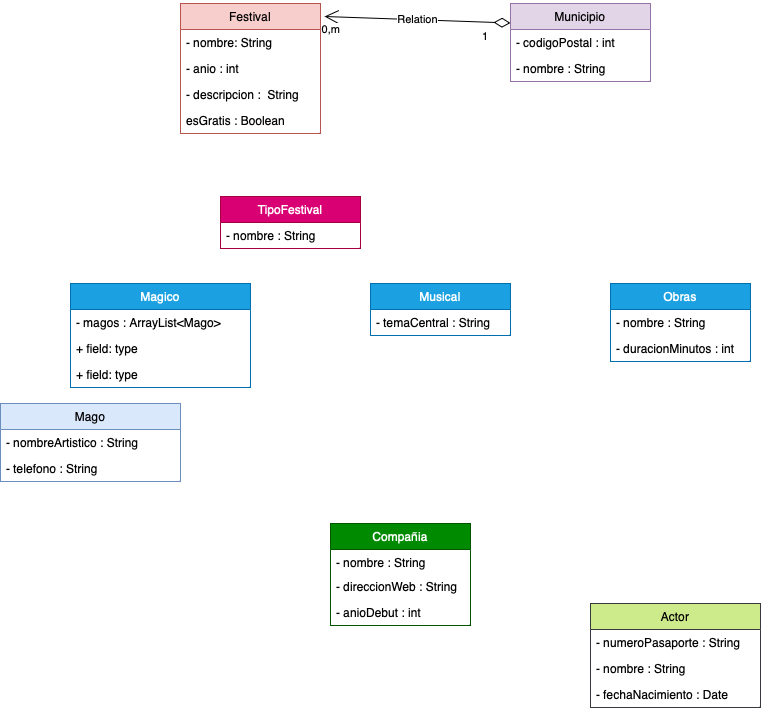

The diagram above was exported from draw.io. Its source (the exported page's mxGraphModel, read from the mxfile embedded in the PNG):
<mxGraphModel dx="1781" dy="675" grid="1" gridSize="10" guides="1" tooltips="1" connect="1" arrows="1" fold="1" page="1" pageScale="1" pageWidth="827" pageHeight="1169" math="0" shadow="0">
  <root>
    <mxCell id="0" />
    <mxCell id="1" parent="0" />
    <mxCell id="TmZBBRblzgMUUEgbZVkx-1" value="Festival" style="swimlane;fontStyle=0;childLayout=stackLayout;horizontal=1;startSize=26;fillColor=#f8cecc;horizontalStack=0;resizeParent=1;resizeParentMax=0;resizeLast=0;collapsible=1;marginBottom=0;whiteSpace=wrap;html=1;strokeColor=#b85450;" vertex="1" parent="1">
      <mxGeometry x="100" y="340" width="140" height="130" as="geometry" />
    </mxCell>
    <mxCell id="TmZBBRblzgMUUEgbZVkx-2" value="- nombre: String" style="text;strokeColor=none;fillColor=none;align=left;verticalAlign=top;spacingLeft=4;spacingRight=4;overflow=hidden;rotatable=0;points=[[0,0.5],[1,0.5]];portConstraint=eastwest;whiteSpace=wrap;html=1;" vertex="1" parent="TmZBBRblzgMUUEgbZVkx-1">
      <mxGeometry y="26" width="140" height="26" as="geometry" />
    </mxCell>
    <mxCell id="TmZBBRblzgMUUEgbZVkx-3" value="- anio : int" style="text;strokeColor=none;fillColor=none;align=left;verticalAlign=top;spacingLeft=4;spacingRight=4;overflow=hidden;rotatable=0;points=[[0,0.5],[1,0.5]];portConstraint=eastwest;whiteSpace=wrap;html=1;" vertex="1" parent="TmZBBRblzgMUUEgbZVkx-1">
      <mxGeometry y="52" width="140" height="26" as="geometry" />
    </mxCell>
    <mxCell id="TmZBBRblzgMUUEgbZVkx-4" value="- descripcion : &amp;nbsp;String" style="text;strokeColor=none;fillColor=none;align=left;verticalAlign=top;spacingLeft=4;spacingRight=4;overflow=hidden;rotatable=0;points=[[0,0.5],[1,0.5]];portConstraint=eastwest;whiteSpace=wrap;html=1;" vertex="1" parent="TmZBBRblzgMUUEgbZVkx-1">
      <mxGeometry y="78" width="140" height="26" as="geometry" />
    </mxCell>
    <mxCell id="TmZBBRblzgMUUEgbZVkx-5" value="esGratis : Boolean" style="text;strokeColor=none;fillColor=none;align=left;verticalAlign=top;spacingLeft=4;spacingRight=4;overflow=hidden;rotatable=0;points=[[0,0.5],[1,0.5]];portConstraint=eastwest;whiteSpace=wrap;html=1;" vertex="1" parent="TmZBBRblzgMUUEgbZVkx-1">
      <mxGeometry y="104" width="140" height="26" as="geometry" />
    </mxCell>
    <mxCell id="TmZBBRblzgMUUEgbZVkx-6" value="Municipio" style="swimlane;fontStyle=0;childLayout=stackLayout;horizontal=1;startSize=26;fillColor=#e1d5e7;horizontalStack=0;resizeParent=1;resizeParentMax=0;resizeLast=0;collapsible=1;marginBottom=0;whiteSpace=wrap;html=1;strokeColor=#9673a6;" vertex="1" parent="1">
      <mxGeometry x="430" y="340" width="140" height="78" as="geometry" />
    </mxCell>
    <mxCell id="TmZBBRblzgMUUEgbZVkx-7" value="- codigoPostal : int" style="text;strokeColor=none;fillColor=none;align=left;verticalAlign=top;spacingLeft=4;spacingRight=4;overflow=hidden;rotatable=0;points=[[0,0.5],[1,0.5]];portConstraint=eastwest;whiteSpace=wrap;html=1;" vertex="1" parent="TmZBBRblzgMUUEgbZVkx-6">
      <mxGeometry y="26" width="140" height="26" as="geometry" />
    </mxCell>
    <mxCell id="TmZBBRblzgMUUEgbZVkx-8" value="- nombre : String" style="text;strokeColor=none;fillColor=none;align=left;verticalAlign=top;spacingLeft=4;spacingRight=4;overflow=hidden;rotatable=0;points=[[0,0.5],[1,0.5]];portConstraint=eastwest;whiteSpace=wrap;html=1;" vertex="1" parent="TmZBBRblzgMUUEgbZVkx-6">
      <mxGeometry y="52" width="140" height="26" as="geometry" />
    </mxCell>
    <mxCell id="TmZBBRblzgMUUEgbZVkx-11" value="TipoFestival" style="swimlane;fontStyle=0;childLayout=stackLayout;horizontal=1;startSize=26;fillColor=#d80073;horizontalStack=0;resizeParent=1;resizeParentMax=0;resizeLast=0;collapsible=1;marginBottom=0;whiteSpace=wrap;html=1;strokeColor=#A50040;fontColor=#ffffff;" vertex="1" parent="1">
      <mxGeometry x="140" y="533" width="140" height="52" as="geometry" />
    </mxCell>
    <mxCell id="TmZBBRblzgMUUEgbZVkx-12" value="- nombre : String" style="text;strokeColor=none;fillColor=none;align=left;verticalAlign=top;spacingLeft=4;spacingRight=4;overflow=hidden;rotatable=0;points=[[0,0.5],[1,0.5]];portConstraint=eastwest;whiteSpace=wrap;html=1;" vertex="1" parent="TmZBBRblzgMUUEgbZVkx-11">
      <mxGeometry y="26" width="140" height="26" as="geometry" />
    </mxCell>
    <mxCell id="TmZBBRblzgMUUEgbZVkx-15" value="Magico" style="swimlane;fontStyle=0;childLayout=stackLayout;horizontal=1;startSize=26;fillColor=#1ba1e2;horizontalStack=0;resizeParent=1;resizeParentMax=0;resizeLast=0;collapsible=1;marginBottom=0;whiteSpace=wrap;html=1;fontColor=#ffffff;strokeColor=#006EAF;" vertex="1" parent="1">
      <mxGeometry x="-10" y="620" width="180" height="104" as="geometry" />
    </mxCell>
    <mxCell id="TmZBBRblzgMUUEgbZVkx-16" value="- magos : ArrayList&amp;lt;Mago&amp;gt;" style="text;strokeColor=none;fillColor=none;align=left;verticalAlign=top;spacingLeft=4;spacingRight=4;overflow=hidden;rotatable=0;points=[[0,0.5],[1,0.5]];portConstraint=eastwest;whiteSpace=wrap;html=1;" vertex="1" parent="TmZBBRblzgMUUEgbZVkx-15">
      <mxGeometry y="26" width="180" height="26" as="geometry" />
    </mxCell>
    <mxCell id="TmZBBRblzgMUUEgbZVkx-17" value="+ field: type" style="text;strokeColor=none;fillColor=none;align=left;verticalAlign=top;spacingLeft=4;spacingRight=4;overflow=hidden;rotatable=0;points=[[0,0.5],[1,0.5]];portConstraint=eastwest;whiteSpace=wrap;html=1;" vertex="1" parent="TmZBBRblzgMUUEgbZVkx-15">
      <mxGeometry y="52" width="180" height="26" as="geometry" />
    </mxCell>
    <mxCell id="TmZBBRblzgMUUEgbZVkx-18" value="+ field: type" style="text;strokeColor=none;fillColor=none;align=left;verticalAlign=top;spacingLeft=4;spacingRight=4;overflow=hidden;rotatable=0;points=[[0,0.5],[1,0.5]];portConstraint=eastwest;whiteSpace=wrap;html=1;" vertex="1" parent="TmZBBRblzgMUUEgbZVkx-15">
      <mxGeometry y="78" width="180" height="26" as="geometry" />
    </mxCell>
    <mxCell id="TmZBBRblzgMUUEgbZVkx-19" value="Mago" style="swimlane;fontStyle=0;childLayout=stackLayout;horizontal=1;startSize=26;fillColor=#dae8fc;horizontalStack=0;resizeParent=1;resizeParentMax=0;resizeLast=0;collapsible=1;marginBottom=0;whiteSpace=wrap;html=1;strokeColor=#6c8ebf;" vertex="1" parent="1">
      <mxGeometry x="-80" y="740" width="180" height="78" as="geometry" />
    </mxCell>
    <mxCell id="TmZBBRblzgMUUEgbZVkx-20" value="- nombreArtistico : String" style="text;strokeColor=none;fillColor=none;align=left;verticalAlign=top;spacingLeft=4;spacingRight=4;overflow=hidden;rotatable=0;points=[[0,0.5],[1,0.5]];portConstraint=eastwest;whiteSpace=wrap;html=1;" vertex="1" parent="TmZBBRblzgMUUEgbZVkx-19">
      <mxGeometry y="26" width="180" height="26" as="geometry" />
    </mxCell>
    <mxCell id="TmZBBRblzgMUUEgbZVkx-21" value="- telefono : String" style="text;strokeColor=none;fillColor=none;align=left;verticalAlign=top;spacingLeft=4;spacingRight=4;overflow=hidden;rotatable=0;points=[[0,0.5],[1,0.5]];portConstraint=eastwest;whiteSpace=wrap;html=1;" vertex="1" parent="TmZBBRblzgMUUEgbZVkx-19">
      <mxGeometry y="52" width="180" height="26" as="geometry" />
    </mxCell>
    <mxCell id="TmZBBRblzgMUUEgbZVkx-23" value="Musical" style="swimlane;fontStyle=0;childLayout=stackLayout;horizontal=1;startSize=26;fillColor=#1ba1e2;horizontalStack=0;resizeParent=1;resizeParentMax=0;resizeLast=0;collapsible=1;marginBottom=0;whiteSpace=wrap;html=1;fontColor=#ffffff;strokeColor=#006EAF;" vertex="1" parent="1">
      <mxGeometry x="290" y="620" width="140" height="52" as="geometry" />
    </mxCell>
    <mxCell id="TmZBBRblzgMUUEgbZVkx-24" value="- temaCentral : String" style="text;strokeColor=none;fillColor=none;align=left;verticalAlign=top;spacingLeft=4;spacingRight=4;overflow=hidden;rotatable=0;points=[[0,0.5],[1,0.5]];portConstraint=eastwest;whiteSpace=wrap;html=1;" vertex="1" parent="TmZBBRblzgMUUEgbZVkx-23">
      <mxGeometry y="26" width="140" height="26" as="geometry" />
    </mxCell>
    <mxCell id="TmZBBRblzgMUUEgbZVkx-27" value="Obras" style="swimlane;fontStyle=0;childLayout=stackLayout;horizontal=1;startSize=26;fillColor=#1ba1e2;horizontalStack=0;resizeParent=1;resizeParentMax=0;resizeLast=0;collapsible=1;marginBottom=0;whiteSpace=wrap;html=1;fontColor=#ffffff;strokeColor=#006EAF;" vertex="1" parent="1">
      <mxGeometry x="530" y="620" width="140" height="78" as="geometry" />
    </mxCell>
    <mxCell id="TmZBBRblzgMUUEgbZVkx-28" value="- nombre : String" style="text;strokeColor=none;fillColor=none;align=left;verticalAlign=top;spacingLeft=4;spacingRight=4;overflow=hidden;rotatable=0;points=[[0,0.5],[1,0.5]];portConstraint=eastwest;whiteSpace=wrap;html=1;" vertex="1" parent="TmZBBRblzgMUUEgbZVkx-27">
      <mxGeometry y="26" width="140" height="26" as="geometry" />
    </mxCell>
    <mxCell id="TmZBBRblzgMUUEgbZVkx-29" value="- duracionMinutos : int" style="text;strokeColor=none;fillColor=none;align=left;verticalAlign=top;spacingLeft=4;spacingRight=4;overflow=hidden;rotatable=0;points=[[0,0.5],[1,0.5]];portConstraint=eastwest;whiteSpace=wrap;html=1;" vertex="1" parent="TmZBBRblzgMUUEgbZVkx-27">
      <mxGeometry y="52" width="140" height="26" as="geometry" />
    </mxCell>
    <mxCell id="TmZBBRblzgMUUEgbZVkx-31" value="Compañia" style="swimlane;fontStyle=0;childLayout=stackLayout;horizontal=1;startSize=26;fillColor=#008a00;horizontalStack=0;resizeParent=1;resizeParentMax=0;resizeLast=0;collapsible=1;marginBottom=0;whiteSpace=wrap;html=1;fontColor=#ffffff;strokeColor=#005700;" vertex="1" parent="1">
      <mxGeometry x="250" y="860" width="140" height="102" as="geometry" />
    </mxCell>
    <mxCell id="TmZBBRblzgMUUEgbZVkx-32" value="- nombre : String" style="text;strokeColor=none;fillColor=none;align=left;verticalAlign=top;spacingLeft=4;spacingRight=4;overflow=hidden;rotatable=0;points=[[0,0.5],[1,0.5]];portConstraint=eastwest;whiteSpace=wrap;html=1;" vertex="1" parent="TmZBBRblzgMUUEgbZVkx-31">
      <mxGeometry y="26" width="140" height="24" as="geometry" />
    </mxCell>
    <mxCell id="TmZBBRblzgMUUEgbZVkx-33" value="- direccionWeb : String" style="text;strokeColor=none;fillColor=none;align=left;verticalAlign=top;spacingLeft=4;spacingRight=4;overflow=hidden;rotatable=0;points=[[0,0.5],[1,0.5]];portConstraint=eastwest;whiteSpace=wrap;html=1;" vertex="1" parent="TmZBBRblzgMUUEgbZVkx-31">
      <mxGeometry y="50" width="140" height="26" as="geometry" />
    </mxCell>
    <mxCell id="TmZBBRblzgMUUEgbZVkx-34" value="- anioDebut : int" style="text;strokeColor=none;fillColor=none;align=left;verticalAlign=top;spacingLeft=4;spacingRight=4;overflow=hidden;rotatable=0;points=[[0,0.5],[1,0.5]];portConstraint=eastwest;whiteSpace=wrap;html=1;" vertex="1" parent="TmZBBRblzgMUUEgbZVkx-31">
      <mxGeometry y="76" width="140" height="26" as="geometry" />
    </mxCell>
    <mxCell id="TmZBBRblzgMUUEgbZVkx-35" value="Actor" style="swimlane;fontStyle=0;childLayout=stackLayout;horizontal=1;startSize=26;fillColor=#cdeb8b;horizontalStack=0;resizeParent=1;resizeParentMax=0;resizeLast=0;collapsible=1;marginBottom=0;whiteSpace=wrap;html=1;strokeColor=#36393d;" vertex="1" parent="1">
      <mxGeometry x="510" y="940" width="170" height="104" as="geometry" />
    </mxCell>
    <mxCell id="TmZBBRblzgMUUEgbZVkx-36" value="- numeroPasaporte : String" style="text;strokeColor=none;fillColor=none;align=left;verticalAlign=top;spacingLeft=4;spacingRight=4;overflow=hidden;rotatable=0;points=[[0,0.5],[1,0.5]];portConstraint=eastwest;whiteSpace=wrap;html=1;" vertex="1" parent="TmZBBRblzgMUUEgbZVkx-35">
      <mxGeometry y="26" width="170" height="26" as="geometry" />
    </mxCell>
    <mxCell id="TmZBBRblzgMUUEgbZVkx-37" value="- nombre : String" style="text;strokeColor=none;fillColor=none;align=left;verticalAlign=top;spacingLeft=4;spacingRight=4;overflow=hidden;rotatable=0;points=[[0,0.5],[1,0.5]];portConstraint=eastwest;whiteSpace=wrap;html=1;" vertex="1" parent="TmZBBRblzgMUUEgbZVkx-35">
      <mxGeometry y="52" width="170" height="26" as="geometry" />
    </mxCell>
    <mxCell id="TmZBBRblzgMUUEgbZVkx-38" value="- fechaNacimiento : Date" style="text;strokeColor=none;fillColor=none;align=left;verticalAlign=top;spacingLeft=4;spacingRight=4;overflow=hidden;rotatable=0;points=[[0,0.5],[1,0.5]];portConstraint=eastwest;whiteSpace=wrap;html=1;" vertex="1" parent="TmZBBRblzgMUUEgbZVkx-35">
      <mxGeometry y="78" width="170" height="26" as="geometry" />
    </mxCell>
    <mxCell id="TmZBBRblzgMUUEgbZVkx-39" value="Relation" style="endArrow=open;html=1;endSize=12;startArrow=diamondThin;startSize=14;startFill=0;rounded=0;exitX=0;exitY=0.25;exitDx=0;exitDy=0;entryX=1.029;entryY=0.1;entryDx=0;entryDy=0;entryPerimeter=0;" edge="1" parent="1" source="TmZBBRblzgMUUEgbZVkx-6" target="TmZBBRblzgMUUEgbZVkx-1">
      <mxGeometry relative="1" as="geometry">
        <mxPoint x="200" y="530" as="sourcePoint" />
        <mxPoint x="360" y="530" as="targetPoint" />
      </mxGeometry>
    </mxCell>
    <mxCell id="TmZBBRblzgMUUEgbZVkx-40" value="1" style="edgeLabel;resizable=0;html=1;align=left;verticalAlign=top;" connectable="0" vertex="1" parent="TmZBBRblzgMUUEgbZVkx-39">
      <mxGeometry x="-1" relative="1" as="geometry">
        <mxPoint x="-30" as="offset" />
      </mxGeometry>
    </mxCell>
    <mxCell id="TmZBBRblzgMUUEgbZVkx-41" value="0,m" style="edgeLabel;resizable=0;html=1;align=right;verticalAlign=top;" connectable="0" vertex="1" parent="TmZBBRblzgMUUEgbZVkx-39">
      <mxGeometry x="1" relative="1" as="geometry">
        <mxPoint x="16" as="offset" />
      </mxGeometry>
    </mxCell>
  </root>
</mxGraphModel>